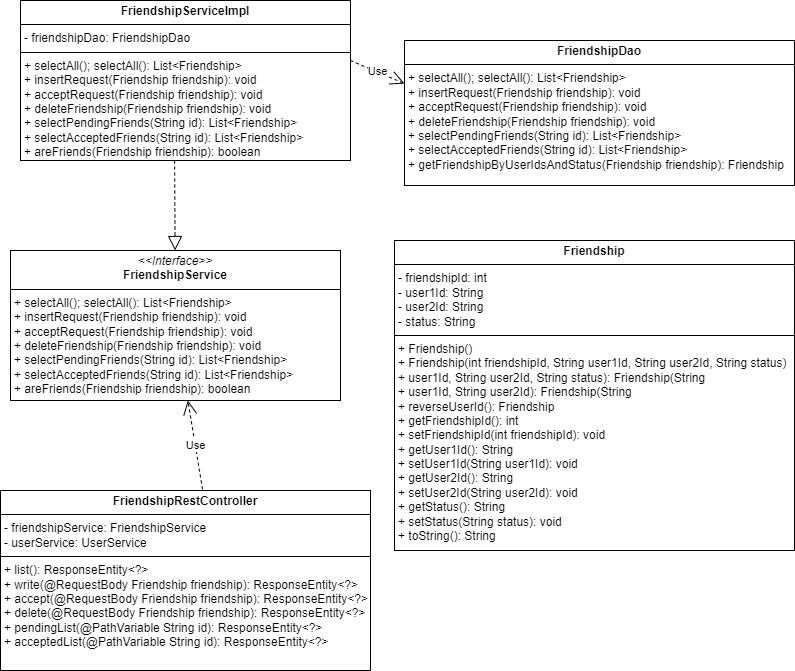

The diagram above was exported from draw.io. Its source (the exported page's mxGraphModel, read from the mxfile embedded in the PNG):
<mxGraphModel dx="851" dy="674" grid="1" gridSize="10" guides="1" tooltips="1" connect="1" arrows="1" fold="1" page="1" pageScale="1" pageWidth="827" pageHeight="1169" math="0" shadow="0">
  <root>
    <mxCell id="WIyWlLk6GJQsqaUBKTNV-0" />
    <mxCell id="WIyWlLk6GJQsqaUBKTNV-1" parent="WIyWlLk6GJQsqaUBKTNV-0" />
    <mxCell id="fT-lklPn8G5hOa_dggbo-19" value="&lt;p style=&quot;margin:0px;margin-top:4px;text-align:center;&quot;&gt;&lt;i&gt;&amp;lt;&amp;lt;Interface&amp;gt;&amp;gt;&lt;/i&gt;&lt;br&gt;&lt;span style=&quot;font-weight: 700; text-wrap: nowrap;&quot;&gt;Friendship&lt;/span&gt;&lt;b&gt;Service&lt;/b&gt;&lt;/p&gt;&lt;hr size=&quot;1&quot; style=&quot;border-style:solid;&quot;&gt;&lt;p style=&quot;margin:0px;margin-left:4px;&quot;&gt;+ selectAll(); selectAll(): List&amp;lt;Friendship&amp;gt;&lt;/p&gt;&lt;p style=&quot;margin:0px;margin-left:4px;&quot;&gt;+ insertRequest(Friendship friendship): void&lt;/p&gt;&lt;p style=&quot;margin:0px;margin-left:4px;&quot;&gt;+ acceptRequest(Friendship friendship): void&lt;/p&gt;&lt;p style=&quot;margin:0px;margin-left:4px;&quot;&gt;+ deleteFriendship(Friendship friendship): void&lt;/p&gt;&lt;p style=&quot;margin:0px;margin-left:4px;&quot;&gt;+ selectPendingFriends(String id): List&amp;lt;Friendship&amp;gt;&lt;/p&gt;&lt;p style=&quot;margin:0px;margin-left:4px;&quot;&gt;+ selectAcceptedFriends(String id): List&amp;lt;Friendship&amp;gt;&lt;/p&gt;&lt;p style=&quot;margin:0px;margin-left:4px;&quot;&gt;+ areFriends(Friendship friendship): boolean&lt;/p&gt;" style="verticalAlign=top;align=left;overflow=fill;html=1;whiteSpace=wrap;" parent="WIyWlLk6GJQsqaUBKTNV-1" vertex="1">
      <mxGeometry x="20" y="270" width="330" height="150" as="geometry" />
    </mxCell>
    <mxCell id="fT-lklPn8G5hOa_dggbo-29" value="&lt;p style=&quot;margin:0px;margin-top:4px;text-align:center;&quot;&gt;&lt;span style=&quot;font-weight: 700; text-wrap: nowrap;&quot;&gt;Friendship&lt;/span&gt;&lt;br&gt;&lt;/p&gt;&lt;hr size=&quot;1&quot; style=&quot;border-style:solid;&quot;&gt;&lt;p style=&quot;margin:0px;margin-left:4px;&quot;&gt;- friendshipId: int&lt;/p&gt;&lt;p style=&quot;margin:0px;margin-left:4px;&quot;&gt;- user1Id: String&lt;/p&gt;&lt;p style=&quot;margin:0px;margin-left:4px;&quot;&gt;- user2Id: String&lt;/p&gt;&lt;p style=&quot;margin:0px;margin-left:4px;&quot;&gt;- status: String&lt;/p&gt;&lt;hr size=&quot;1&quot; style=&quot;border-style:solid;&quot;&gt;&lt;p style=&quot;margin: 0px 0px 0px 4px;&quot;&gt;+ Friendship()&lt;/p&gt;&lt;p style=&quot;margin: 0px 0px 0px 4px;&quot;&gt;+ Friendship(int friendshipId, String user1Id, String user2Id, String status)&lt;/p&gt;&lt;p style=&quot;margin: 0px 0px 0px 4px;&quot;&gt;+ user1Id, String user2Id, String status): Friendship(String&lt;/p&gt;&lt;p style=&quot;margin: 0px 0px 0px 4px;&quot;&gt;+ user1Id, String user2Id): Friendship(String&lt;/p&gt;&lt;p style=&quot;margin: 0px 0px 0px 4px;&quot;&gt;+ reverseUserId(): Friendship&lt;/p&gt;&lt;p style=&quot;margin: 0px 0px 0px 4px;&quot;&gt;+ getFriendshipId(): int&lt;/p&gt;&lt;p style=&quot;margin: 0px 0px 0px 4px;&quot;&gt;+ setFriendshipId(int friendshipId): void&lt;/p&gt;&lt;p style=&quot;margin: 0px 0px 0px 4px;&quot;&gt;+ getUser1Id(): String&lt;/p&gt;&lt;p style=&quot;margin: 0px 0px 0px 4px;&quot;&gt;+ setUser1Id(String user1Id): void&lt;/p&gt;&lt;p style=&quot;margin: 0px 0px 0px 4px;&quot;&gt;+ getUser2Id(): String&lt;/p&gt;&lt;p style=&quot;margin: 0px 0px 0px 4px;&quot;&gt;+ setUser2Id(String user2Id): void&lt;/p&gt;&lt;p style=&quot;margin: 0px 0px 0px 4px;&quot;&gt;+ getStatus(): String&lt;/p&gt;&lt;p style=&quot;margin: 0px 0px 0px 4px;&quot;&gt;+ setStatus(String status): void&lt;/p&gt;&lt;p style=&quot;margin: 0px 0px 0px 4px;&quot;&gt;+ toString(): String&lt;/p&gt;" style="verticalAlign=top;align=left;overflow=fill;html=1;whiteSpace=wrap;" parent="WIyWlLk6GJQsqaUBKTNV-1" vertex="1">
      <mxGeometry x="404" y="260" width="400" height="310" as="geometry" />
    </mxCell>
    <mxCell id="fT-lklPn8G5hOa_dggbo-30" value="&lt;p style=&quot;margin:0px;margin-top:4px;text-align:center;&quot;&gt;&lt;span style=&quot;font-weight: 700; text-wrap: nowrap; background-color: initial;&quot;&gt;Friendship&lt;/span&gt;&lt;span style=&quot;font-weight: 700; text-wrap: nowrap;&quot;&gt;Dao&lt;/span&gt;&lt;br&gt;&lt;/p&gt;&lt;hr size=&quot;1&quot; style=&quot;border-style:solid;&quot;&gt;&lt;p style=&quot;margin:0px;margin-left:4px;&quot;&gt;&lt;/p&gt;&lt;p style=&quot;margin:0px;margin-left:4px;&quot;&gt;+ selectAll(); selectAll(): List&amp;lt;Friendship&amp;gt;&lt;/p&gt;&lt;p style=&quot;margin:0px;margin-left:4px;&quot;&gt;+ insertRequest(Friendship friendship): void&lt;/p&gt;&lt;p style=&quot;margin:0px;margin-left:4px;&quot;&gt;+ acceptRequest(Friendship friendship): void&lt;/p&gt;&lt;p style=&quot;margin:0px;margin-left:4px;&quot;&gt;+ deleteFriendship(Friendship friendship): void&lt;/p&gt;&lt;p style=&quot;margin:0px;margin-left:4px;&quot;&gt;+ selectPendingFriends(String id): List&amp;lt;Friendship&amp;gt;&lt;/p&gt;&lt;p style=&quot;margin:0px;margin-left:4px;&quot;&gt;+ selectAcceptedFriends(String id): List&amp;lt;Friendship&amp;gt;&lt;/p&gt;&lt;p style=&quot;margin:0px;margin-left:4px;&quot;&gt;+ getFriendshipByUserIdsAndStatus(Friendship friendship): Friendship&lt;/p&gt;" style="verticalAlign=top;align=left;overflow=fill;html=1;whiteSpace=wrap;" parent="WIyWlLk6GJQsqaUBKTNV-1" vertex="1">
      <mxGeometry x="414" y="60" width="390" height="145" as="geometry" />
    </mxCell>
    <mxCell id="fT-lklPn8G5hOa_dggbo-31" value="&lt;p style=&quot;margin:0px;margin-top:4px;text-align:center;&quot;&gt;&lt;span style=&quot;font-weight: 700; text-wrap: nowrap; background-color: initial;&quot;&gt;Friendship&lt;/span&gt;&lt;span style=&quot;font-weight: 700; text-wrap: nowrap;&quot;&gt;ServiceImpl&lt;/span&gt;&lt;br&gt;&lt;/p&gt;&lt;hr size=&quot;1&quot; style=&quot;border-style:solid;&quot;&gt;&lt;p style=&quot;margin:0px;margin-left:4px;&quot;&gt;- friendshipDao: FriendshipDao&lt;/p&gt;&lt;hr size=&quot;1&quot; style=&quot;border-style:solid;&quot;&gt;&lt;p style=&quot;margin:0px;margin-left:4px;&quot;&gt;+ selectAll(); selectAll(): List&amp;lt;Friendship&amp;gt;&lt;/p&gt;&lt;p style=&quot;margin:0px;margin-left:4px;&quot;&gt;+ insertRequest(Friendship friendship): void&lt;/p&gt;&lt;p style=&quot;margin:0px;margin-left:4px;&quot;&gt;+ acceptRequest(Friendship friendship): void&lt;/p&gt;&lt;p style=&quot;margin:0px;margin-left:4px;&quot;&gt;+ deleteFriendship(Friendship friendship): void&lt;/p&gt;&lt;p style=&quot;margin:0px;margin-left:4px;&quot;&gt;+ selectPendingFriends(String id): List&amp;lt;Friendship&amp;gt;&lt;/p&gt;&lt;p style=&quot;margin:0px;margin-left:4px;&quot;&gt;+ selectAcceptedFriends(String id): List&amp;lt;Friendship&amp;gt;&lt;/p&gt;&lt;p style=&quot;margin:0px;margin-left:4px;&quot;&gt;+ areFriends(Friendship friendship): boolean&lt;/p&gt;" style="verticalAlign=top;align=left;overflow=fill;html=1;whiteSpace=wrap;" parent="WIyWlLk6GJQsqaUBKTNV-1" vertex="1">
      <mxGeometry x="30" y="20" width="330" height="160" as="geometry" />
    </mxCell>
    <mxCell id="fT-lklPn8G5hOa_dggbo-32" value="&lt;p style=&quot;margin:0px;margin-top:4px;text-align:center;&quot;&gt;&lt;span style=&quot;font-weight: 700; text-wrap: nowrap; background-color: initial;&quot;&gt;Friendship&lt;/span&gt;&lt;span style=&quot;font-weight: 700; text-wrap: nowrap;&quot;&gt;RestController&lt;/span&gt;&lt;br&gt;&lt;/p&gt;&lt;hr size=&quot;1&quot; style=&quot;border-style:solid;&quot;&gt;&lt;p style=&quot;margin:0px;margin-left:4px;&quot;&gt;- friendshipService: FriendshipService&lt;/p&gt;&lt;p style=&quot;margin:0px;margin-left:4px;&quot;&gt;- userService: UserService&lt;/p&gt;&lt;hr size=&quot;1&quot; style=&quot;border-style:solid;&quot;&gt;&lt;p style=&quot;margin:0px;margin-left:4px;&quot;&gt;+ list(): ResponseEntity&amp;lt;?&amp;gt;&lt;/p&gt;&lt;p style=&quot;margin:0px;margin-left:4px;&quot;&gt;+ write(@RequestBody Friendship friendship): ResponseEntity&amp;lt;?&amp;gt;&lt;/p&gt;&lt;p style=&quot;margin:0px;margin-left:4px;&quot;&gt;+ accept(@RequestBody Friendship friendship): ResponseEntity&amp;lt;?&amp;gt;&lt;/p&gt;&lt;p style=&quot;margin:0px;margin-left:4px;&quot;&gt;+ delete(@RequestBody Friendship friendship): ResponseEntity&amp;lt;?&amp;gt;&lt;/p&gt;&lt;p style=&quot;margin:0px;margin-left:4px;&quot;&gt;+ pendingList(@PathVariable String id): ResponseEntity&amp;lt;?&amp;gt;&lt;/p&gt;&lt;p style=&quot;margin:0px;margin-left:4px;&quot;&gt;+ acceptedList(@PathVariable String id): ResponseEntity&amp;lt;?&amp;gt;&lt;/p&gt;" style="verticalAlign=top;align=left;overflow=fill;html=1;whiteSpace=wrap;" parent="WIyWlLk6GJQsqaUBKTNV-1" vertex="1">
      <mxGeometry x="10" y="510" width="370" height="180" as="geometry" />
    </mxCell>
    <mxCell id="10Wim-K_SKHKNXbFn4e0-1" value="" style="endArrow=block;dashed=1;endFill=0;endSize=12;html=1;rounded=0;exitX=0.467;exitY=1;exitDx=0;exitDy=0;exitPerimeter=0;" parent="WIyWlLk6GJQsqaUBKTNV-1" source="fT-lklPn8G5hOa_dggbo-31" target="fT-lklPn8G5hOa_dggbo-19" edge="1">
      <mxGeometry width="160" relative="1" as="geometry">
        <mxPoint x="330" y="340" as="sourcePoint" />
        <mxPoint x="490" y="340" as="targetPoint" />
      </mxGeometry>
    </mxCell>
    <mxCell id="1o47MdxbYekyUwkxlk6m-0" value="Use" style="endArrow=open;endSize=12;dashed=1;html=1;rounded=0;exitX=1;exitY=0.375;exitDx=0;exitDy=0;entryX=0;entryY=0.297;entryDx=0;entryDy=0;exitPerimeter=0;entryPerimeter=0;" edge="1" parent="WIyWlLk6GJQsqaUBKTNV-1" source="fT-lklPn8G5hOa_dggbo-31" target="fT-lklPn8G5hOa_dggbo-30">
      <mxGeometry width="160" relative="1" as="geometry">
        <mxPoint x="370" y="90" as="sourcePoint" />
        <mxPoint x="447" y="90" as="targetPoint" />
      </mxGeometry>
    </mxCell>
    <mxCell id="1o47MdxbYekyUwkxlk6m-1" value="Use" style="endArrow=open;endSize=12;dashed=1;html=1;rounded=0;exitX=0.546;exitY=-0.006;exitDx=0;exitDy=0;exitPerimeter=0;" edge="1" parent="WIyWlLk6GJQsqaUBKTNV-1" source="fT-lklPn8G5hOa_dggbo-32" target="fT-lklPn8G5hOa_dggbo-19">
      <mxGeometry width="160" relative="1" as="geometry">
        <mxPoint x="380" y="100" as="sourcePoint" />
        <mxPoint x="457" y="100" as="targetPoint" />
      </mxGeometry>
    </mxCell>
  </root>
</mxGraphModel>